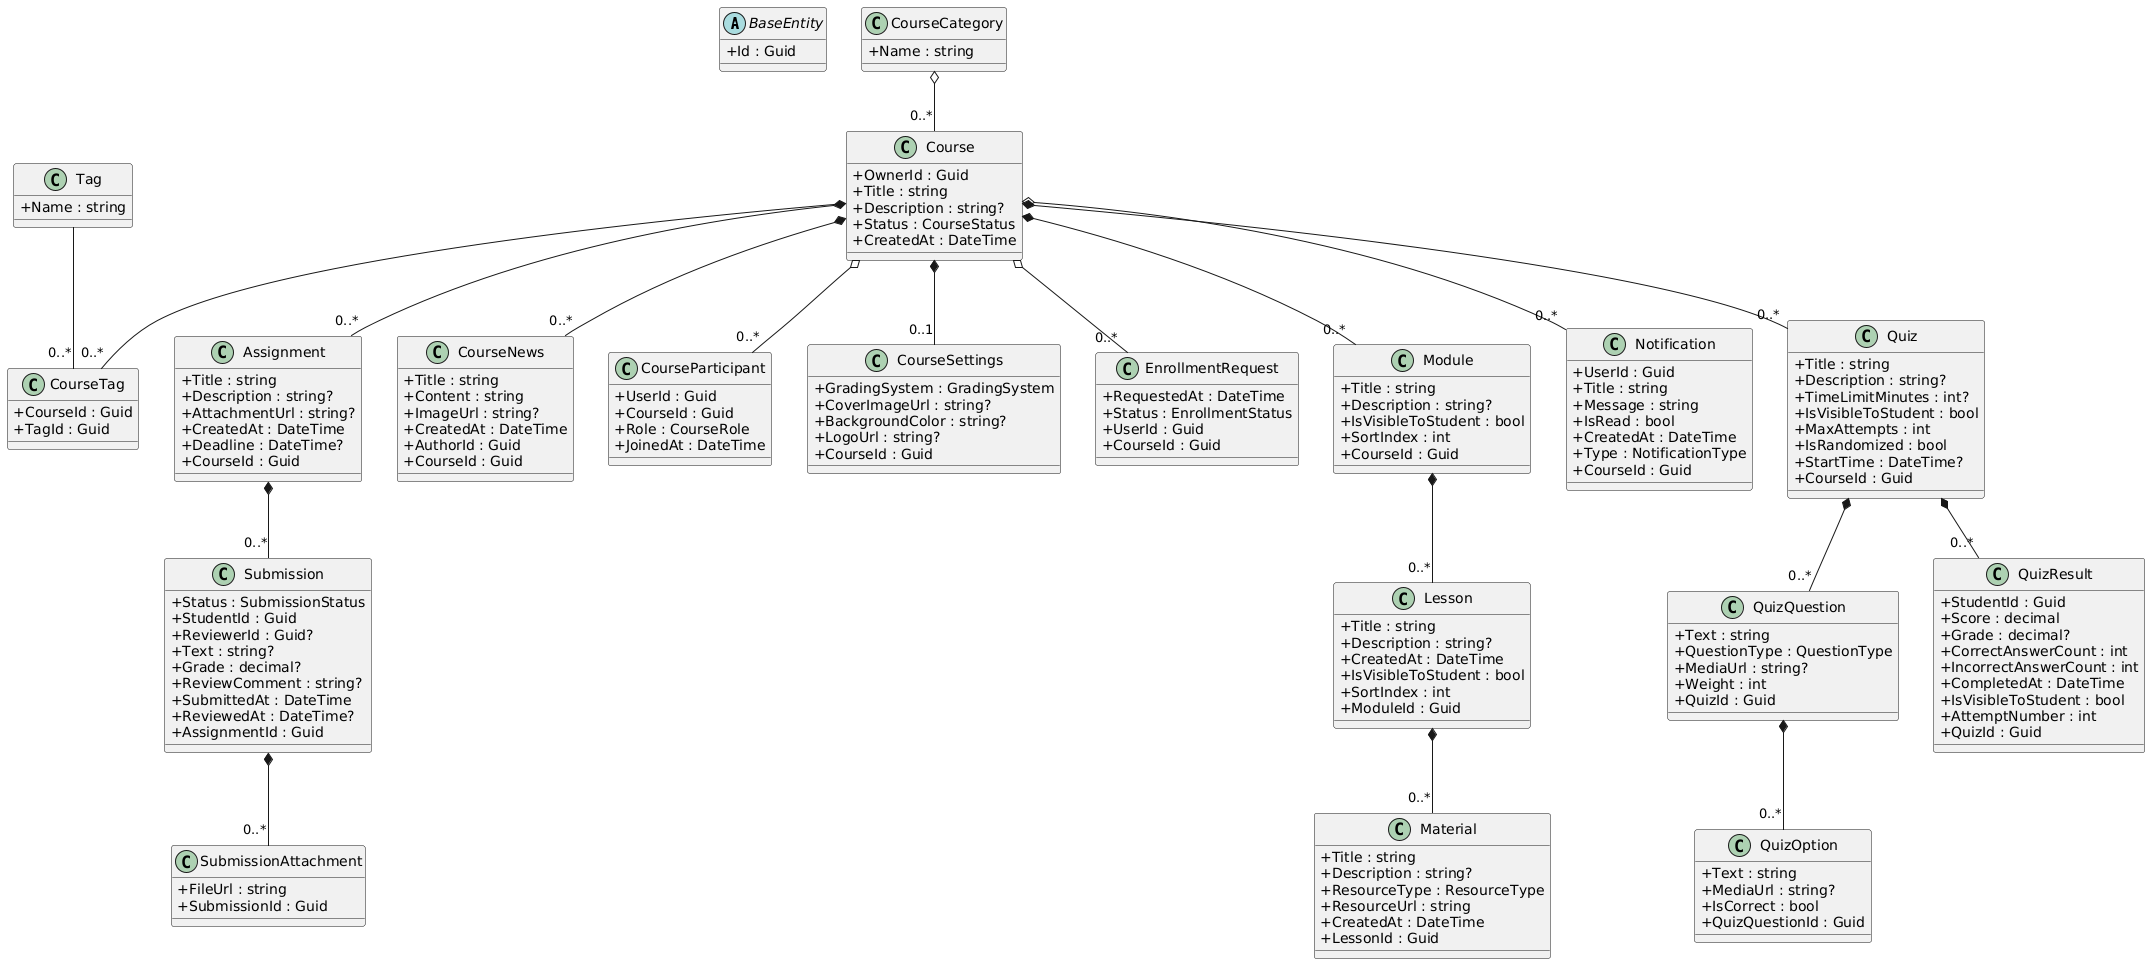

The diagram above was rendered by PlantUML. Its source (embedded in the PNG):
@startuml
skinparam classAttributeIconSize 0

abstract class BaseEntity{
  + Id : Guid
}

class Assignment {
  + Title : string
  + Description : string?
  + AttachmentUrl : string?
  + CreatedAt : DateTime
  + Deadline : DateTime?
  + CourseId : Guid
}

class Course {
  + OwnerId : Guid
  + Title : string
  + Description : string?
  + Status : CourseStatus
  + CreatedAt : DateTime
}

class CourseCategory {
  + Name : string
}

class CourseNews {
  + Title : string
  + Content : string
  + ImageUrl : string?
  + CreatedAt : DateTime
  + AuthorId : Guid
  + CourseId : Guid
}

class CourseParticipant {
  + UserId : Guid
  + CourseId : Guid
  + Role : CourseRole
  + JoinedAt : DateTime
}

class CourseSettings {
  + GradingSystem : GradingSystem
  + CoverImageUrl : string?
  + BackgroundColor : string?
  + LogoUrl : string?
  + CourseId : Guid
}

class CourseTag {
  + CourseId : Guid
  + TagId : Guid
}

class EnrollmentRequest {
  + RequestedAt : DateTime
  + Status : EnrollmentStatus
  + UserId : Guid
  + CourseId : Guid
}

class Lesson {
  + Title : string
  + Description : string?
  + CreatedAt : DateTime
  + IsVisibleToStudent : bool
  + SortIndex : int
  + ModuleId : Guid
}

class Material {
  + Title : string
  + Description : string?
  + ResourceType : ResourceType
  + ResourceUrl : string
  + CreatedAt : DateTime
  + LessonId : Guid
}

class Module {
  + Title : string
  + Description : string?
  + IsVisibleToStudent : bool
  + SortIndex : int
  + CourseId : Guid
}

class Notification {
  + UserId : Guid
  + Title : string
  + Message : string
  + IsRead : bool
  + CreatedAt : DateTime
  + Type : NotificationType
  + CourseId : Guid
}

class Quiz {
  + Title : string
  + Description : string?
  + TimeLimitMinutes : int?
  + IsVisibleToStudent : bool
  + MaxAttempts : int
  + IsRandomized : bool
  + StartTime : DateTime?
  + CourseId : Guid
}

class QuizQuestion {
  + Text : string
  + QuestionType : QuestionType
  + MediaUrl : string?
  + Weight : int
  + QuizId : Guid
}

class QuizOption {
  + Text : string
  + MediaUrl : string?
  + IsCorrect : bool
  + QuizQuestionId : Guid
}

class QuizResult {
  + StudentId : Guid
  + Score : decimal
  + Grade : decimal?
  + CorrectAnswerCount : int
  + IncorrectAnswerCount : int
  + CompletedAt : DateTime
  + IsVisibleToStudent : bool
  + AttemptNumber : int
  + QuizId : Guid
}

class Submission {
  + Status : SubmissionStatus
  + StudentId : Guid
  + ReviewerId : Guid?
  + Text : string?
  + Grade : decimal?
  + ReviewComment : string?
  + SubmittedAt : DateTime
  + ReviewedAt : DateTime?
  + AssignmentId : Guid
}

class SubmissionAttachment {
  + FileUrl : string
  + SubmissionId : Guid
}

class Tag {
  + Name : string
}

Course *-- "0..*" Assignment
Course *-- "0..1" CourseSettings
CourseCategory o-- "0..*" Course
Course *-- "0..*" CourseNews
Course o-- "0..*" CourseParticipant
Course o-- "0..*" EnrollmentRequest
Course *-- "0..*" Module
Module *-- "0..*" Lesson
Lesson *-- "0..*" Material
Course o-- "0..*" Notification
Course *-- "0..*" Quiz
Quiz *-- "0..*" QuizQuestion
QuizQuestion *-- "0..*" QuizOption
Quiz *-- "0..*" QuizResult
Assignment *-- "0..*" Submission
Course -- "0..*" CourseTag
Tag -- "0..*" CourseTag
Submission *-- "0..*" SubmissionAttachment
@enduml